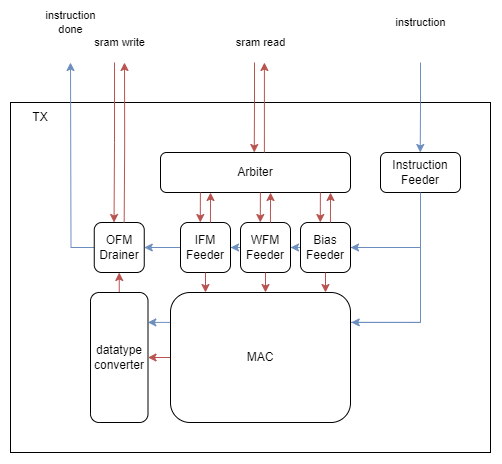

The diagram above was exported from draw.io. Its source (the exported page's mxGraphModel, read from the mxfile embedded in the PNG):
<mxGraphModel dx="1018" dy="1004" grid="1" gridSize="10" guides="1" tooltips="1" connect="1" arrows="1" fold="1" page="0" pageScale="1" pageWidth="827" pageHeight="1169" math="0" shadow="0">
  <root>
    <mxCell id="0" />
    <mxCell id="1" parent="0" />
    <mxCell id="hTNN_E_6Pw_U0okJJQiw-40" value="" style="rounded=0;whiteSpace=wrap;html=1;fillColor=none;" parent="1" vertex="1">
      <mxGeometry y="-40" width="480" height="350" as="geometry" />
    </mxCell>
    <mxCell id="hTNN_E_6Pw_U0okJJQiw-23" style="edgeStyle=orthogonalEdgeStyle;rounded=0;orthogonalLoop=1;jettySize=auto;html=1;entryX=0.997;entryY=0.23;entryDx=0;entryDy=0;entryPerimeter=0;fillColor=#dae8fc;strokeColor=#6c8ebf;" parent="1" source="hTNN_E_6Pw_U0okJJQiw-17" target="hTNN_E_6Pw_U0okJJQiw-5" edge="1">
      <mxGeometry relative="1" as="geometry">
        <mxPoint x="140" y="180" as="targetPoint" />
        <Array as="points">
          <mxPoint x="410" y="180" />
        </Array>
      </mxGeometry>
    </mxCell>
    <mxCell id="hTNN_E_6Pw_U0okJJQiw-21" style="edgeStyle=orthogonalEdgeStyle;rounded=0;orthogonalLoop=1;jettySize=auto;html=1;entryX=1;entryY=0.5;entryDx=0;entryDy=0;fillColor=#dae8fc;strokeColor=#6c8ebf;" parent="1" source="hTNN_E_6Pw_U0okJJQiw-17" target="hTNN_E_6Pw_U0okJJQiw-4" edge="1">
      <mxGeometry relative="1" as="geometry">
        <Array as="points">
          <mxPoint x="410" y="105" />
        </Array>
      </mxGeometry>
    </mxCell>
    <mxCell id="hTNN_E_6Pw_U0okJJQiw-20" style="edgeStyle=orthogonalEdgeStyle;rounded=0;orthogonalLoop=1;jettySize=auto;html=1;entryX=1;entryY=0.5;entryDx=0;entryDy=0;fillColor=#dae8fc;strokeColor=#6c8ebf;" parent="1" source="hTNN_E_6Pw_U0okJJQiw-17" target="hTNN_E_6Pw_U0okJJQiw-3" edge="1">
      <mxGeometry relative="1" as="geometry">
        <Array as="points">
          <mxPoint x="410" y="105" />
        </Array>
      </mxGeometry>
    </mxCell>
    <mxCell id="hTNN_E_6Pw_U0okJJQiw-19" style="edgeStyle=orthogonalEdgeStyle;rounded=0;orthogonalLoop=1;jettySize=auto;html=1;entryX=1;entryY=0.5;entryDx=0;entryDy=0;fillColor=#dae8fc;strokeColor=#6c8ebf;" parent="1" source="hTNN_E_6Pw_U0okJJQiw-17" target="hTNN_E_6Pw_U0okJJQiw-2" edge="1">
      <mxGeometry relative="1" as="geometry">
        <Array as="points">
          <mxPoint x="410" y="105" />
        </Array>
      </mxGeometry>
    </mxCell>
    <mxCell id="hTNN_E_6Pw_U0okJJQiw-14" style="edgeStyle=orthogonalEdgeStyle;rounded=0;orthogonalLoop=1;jettySize=auto;html=1;entryX=1;entryY=0.5;entryDx=0;entryDy=0;fillColor=#f8cecc;strokeColor=#b85450;" parent="1" source="hTNN_E_6Pw_U0okJJQiw-1" target="hTNN_E_6Pw_U0okJJQiw-5" edge="1">
      <mxGeometry relative="1" as="geometry" />
    </mxCell>
    <mxCell id="hTNN_E_6Pw_U0okJJQiw-1" value="MAC" style="rounded=1;whiteSpace=wrap;html=1;" parent="1" vertex="1">
      <mxGeometry x="160" y="150" width="180" height="130" as="geometry" />
    </mxCell>
    <mxCell id="hTNN_E_6Pw_U0okJJQiw-2" value="WFM&lt;br&gt;Feeder" style="rounded=1;whiteSpace=wrap;html=1;" parent="1" vertex="1">
      <mxGeometry x="230" y="80" width="50" height="50" as="geometry" />
    </mxCell>
    <mxCell id="hTNN_E_6Pw_U0okJJQiw-3" value="IFM&lt;br&gt;Feeder" style="rounded=1;whiteSpace=wrap;html=1;" parent="1" vertex="1">
      <mxGeometry x="170" y="80" width="50" height="50" as="geometry" />
    </mxCell>
    <mxCell id="hTNN_E_6Pw_U0okJJQiw-33" style="edgeStyle=orthogonalEdgeStyle;rounded=0;orthogonalLoop=1;jettySize=auto;html=1;exitX=0;exitY=0.5;exitDx=0;exitDy=0;fillColor=#dae8fc;strokeColor=#6c8ebf;" parent="1" source="hTNN_E_6Pw_U0okJJQiw-4" edge="1">
      <mxGeometry relative="1" as="geometry">
        <mxPoint x="60" y="-80" as="targetPoint" />
      </mxGeometry>
    </mxCell>
    <mxCell id="hTNN_E_6Pw_U0okJJQiw-34" value="instruction&lt;br&gt;done" style="edgeLabel;html=1;align=center;verticalAlign=middle;resizable=0;points=[];" parent="hTNN_E_6Pw_U0okJJQiw-33" vertex="1" connectable="0">
      <mxGeometry x="0.7606" relative="1" as="geometry">
        <mxPoint y="-65" as="offset" />
      </mxGeometry>
    </mxCell>
    <mxCell id="hTNN_E_6Pw_U0okJJQiw-4" value="OFM&lt;br&gt;Drainer" style="rounded=1;whiteSpace=wrap;html=1;" parent="1" vertex="1">
      <mxGeometry x="83.75" y="80" width="50" height="50" as="geometry" />
    </mxCell>
    <mxCell id="hTNN_E_6Pw_U0okJJQiw-15" style="edgeStyle=orthogonalEdgeStyle;rounded=0;orthogonalLoop=1;jettySize=auto;html=1;entryX=0.5;entryY=1;entryDx=0;entryDy=0;fillColor=#f8cecc;strokeColor=#b85450;" parent="1" source="hTNN_E_6Pw_U0okJJQiw-5" target="hTNN_E_6Pw_U0okJJQiw-4" edge="1">
      <mxGeometry relative="1" as="geometry" />
    </mxCell>
    <mxCell id="hTNN_E_6Pw_U0okJJQiw-5" value="datatype&lt;br&gt;converter" style="rounded=1;whiteSpace=wrap;html=1;" parent="1" vertex="1">
      <mxGeometry x="80" y="150" width="57.5" height="130" as="geometry" />
    </mxCell>
    <mxCell id="hTNN_E_6Pw_U0okJJQiw-9" value="Bias&lt;br&gt;Feeder" style="rounded=1;whiteSpace=wrap;html=1;" parent="1" vertex="1">
      <mxGeometry x="290" y="80" width="50" height="50" as="geometry" />
    </mxCell>
    <mxCell id="hTNN_E_6Pw_U0okJJQiw-10" style="edgeStyle=orthogonalEdgeStyle;rounded=0;orthogonalLoop=1;jettySize=auto;html=1;entryX=0.192;entryY=0.002;entryDx=0;entryDy=0;entryPerimeter=0;fillColor=#f8cecc;strokeColor=#b85450;" parent="1" source="hTNN_E_6Pw_U0okJJQiw-3" target="hTNN_E_6Pw_U0okJJQiw-1" edge="1">
      <mxGeometry relative="1" as="geometry" />
    </mxCell>
    <mxCell id="hTNN_E_6Pw_U0okJJQiw-11" style="edgeStyle=orthogonalEdgeStyle;rounded=0;orthogonalLoop=1;jettySize=auto;html=1;entryX=0.533;entryY=-0.002;entryDx=0;entryDy=0;entryPerimeter=0;fillColor=#f8cecc;strokeColor=#b85450;" parent="1" source="hTNN_E_6Pw_U0okJJQiw-2" target="hTNN_E_6Pw_U0okJJQiw-1" edge="1">
      <mxGeometry relative="1" as="geometry" />
    </mxCell>
    <mxCell id="hTNN_E_6Pw_U0okJJQiw-12" style="edgeStyle=orthogonalEdgeStyle;rounded=0;orthogonalLoop=1;jettySize=auto;html=1;entryX=0.86;entryY=0.006;entryDx=0;entryDy=0;entryPerimeter=0;fillColor=#f8cecc;strokeColor=#b85450;" parent="1" source="hTNN_E_6Pw_U0okJJQiw-9" target="hTNN_E_6Pw_U0okJJQiw-1" edge="1">
      <mxGeometry relative="1" as="geometry" />
    </mxCell>
    <mxCell id="hTNN_E_6Pw_U0okJJQiw-16" value="Arbiter" style="rounded=1;whiteSpace=wrap;html=1;" parent="1" vertex="1">
      <mxGeometry x="150" y="10" width="190" height="40" as="geometry" />
    </mxCell>
    <mxCell id="hTNN_E_6Pw_U0okJJQiw-18" style="edgeStyle=orthogonalEdgeStyle;rounded=0;orthogonalLoop=1;jettySize=auto;html=1;entryX=1;entryY=0.5;entryDx=0;entryDy=0;fillColor=#dae8fc;strokeColor=#6c8ebf;" parent="1" source="hTNN_E_6Pw_U0okJJQiw-17" target="hTNN_E_6Pw_U0okJJQiw-9" edge="1">
      <mxGeometry relative="1" as="geometry">
        <Array as="points">
          <mxPoint x="410" y="105" />
        </Array>
      </mxGeometry>
    </mxCell>
    <mxCell id="hTNN_E_6Pw_U0okJJQiw-35" style="edgeStyle=orthogonalEdgeStyle;rounded=0;orthogonalLoop=1;jettySize=auto;html=1;fillColor=#dae8fc;strokeColor=#6c8ebf;" parent="1" edge="1">
      <mxGeometry relative="1" as="geometry">
        <mxPoint x="409.75" y="10" as="targetPoint" />
        <mxPoint x="410" y="-80" as="sourcePoint" />
        <Array as="points">
          <mxPoint x="410" y="-40" />
          <mxPoint x="410" y="-40" />
        </Array>
      </mxGeometry>
    </mxCell>
    <mxCell id="hTNN_E_6Pw_U0okJJQiw-36" value="instruction" style="edgeLabel;html=1;align=center;verticalAlign=middle;resizable=0;points=[];" parent="hTNN_E_6Pw_U0okJJQiw-35" vertex="1" connectable="0">
      <mxGeometry x="-0.2319" relative="1" as="geometry">
        <mxPoint y="-75" as="offset" />
      </mxGeometry>
    </mxCell>
    <mxCell id="hTNN_E_6Pw_U0okJJQiw-17" value="Instruction&lt;br&gt;Feeder" style="rounded=1;whiteSpace=wrap;html=1;" parent="1" vertex="1">
      <mxGeometry x="370" y="10" width="80" height="40" as="geometry" />
    </mxCell>
    <mxCell id="hTNN_E_6Pw_U0okJJQiw-24" style="edgeStyle=orthogonalEdgeStyle;rounded=0;orthogonalLoop=1;jettySize=auto;html=1;entryX=1.004;entryY=0.23;entryDx=0;entryDy=0;entryPerimeter=0;fillColor=#dae8fc;strokeColor=#6c8ebf;" parent="1" source="hTNN_E_6Pw_U0okJJQiw-17" target="hTNN_E_6Pw_U0okJJQiw-1" edge="1">
      <mxGeometry relative="1" as="geometry">
        <Array as="points">
          <mxPoint x="410" y="180" />
        </Array>
      </mxGeometry>
    </mxCell>
    <mxCell id="hTNN_E_6Pw_U0okJJQiw-25" style="edgeStyle=orthogonalEdgeStyle;rounded=0;orthogonalLoop=1;jettySize=auto;html=1;exitX=0.5;exitY=0;exitDx=0;exitDy=0;fillColor=#f8cecc;strokeColor=#b85450;" parent="1" edge="1">
      <mxGeometry relative="1" as="geometry">
        <mxPoint x="113.68" y="80" as="sourcePoint" />
        <mxPoint x="114" y="-80" as="targetPoint" />
      </mxGeometry>
    </mxCell>
    <mxCell id="hTNN_E_6Pw_U0okJJQiw-26" style="edgeStyle=orthogonalEdgeStyle;rounded=0;orthogonalLoop=1;jettySize=auto;html=1;entryX=0.098;entryY=1;entryDx=0;entryDy=0;entryPerimeter=0;fillColor=#f8cecc;strokeColor=#b85450;" parent="1" edge="1">
      <mxGeometry relative="1" as="geometry">
        <mxPoint x="104" y="-80" as="sourcePoint" />
        <mxPoint x="103.54" y="80" as="targetPoint" />
        <Array as="points">
          <mxPoint x="104" />
          <mxPoint x="104" />
        </Array>
      </mxGeometry>
    </mxCell>
    <mxCell id="hTNN_E_6Pw_U0okJJQiw-27" style="edgeStyle=orthogonalEdgeStyle;rounded=0;orthogonalLoop=1;jettySize=auto;html=1;exitX=0.5;exitY=0;exitDx=0;exitDy=0;entryX=0.098;entryY=1;entryDx=0;entryDy=0;entryPerimeter=0;fillColor=#f8cecc;strokeColor=#b85450;" parent="1" edge="1">
      <mxGeometry relative="1" as="geometry">
        <mxPoint x="199.93" y="80" as="sourcePoint" />
        <mxPoint x="200.04250000000002" y="50" as="targetPoint" />
      </mxGeometry>
    </mxCell>
    <mxCell id="hTNN_E_6Pw_U0okJJQiw-28" style="edgeStyle=orthogonalEdgeStyle;rounded=0;orthogonalLoop=1;jettySize=auto;html=1;exitX=0.5;exitY=0;exitDx=0;exitDy=0;entryX=0.098;entryY=1;entryDx=0;entryDy=0;entryPerimeter=0;fillColor=#f8cecc;strokeColor=#b85450;" parent="1" edge="1">
      <mxGeometry relative="1" as="geometry">
        <mxPoint x="189.90250000000003" y="50" as="sourcePoint" />
        <mxPoint x="189.79000000000002" y="80" as="targetPoint" />
      </mxGeometry>
    </mxCell>
    <mxCell id="hTNN_E_6Pw_U0okJJQiw-29" style="edgeStyle=orthogonalEdgeStyle;rounded=0;orthogonalLoop=1;jettySize=auto;html=1;exitX=0.5;exitY=0;exitDx=0;exitDy=0;entryX=0.098;entryY=1;entryDx=0;entryDy=0;entryPerimeter=0;fillColor=#f8cecc;strokeColor=#b85450;" parent="1" edge="1">
      <mxGeometry relative="1" as="geometry">
        <mxPoint x="259.93" y="80" as="sourcePoint" />
        <mxPoint x="260.0425" y="50" as="targetPoint" />
      </mxGeometry>
    </mxCell>
    <mxCell id="hTNN_E_6Pw_U0okJJQiw-30" style="edgeStyle=orthogonalEdgeStyle;rounded=0;orthogonalLoop=1;jettySize=auto;html=1;exitX=0.5;exitY=0;exitDx=0;exitDy=0;entryX=0.098;entryY=1;entryDx=0;entryDy=0;entryPerimeter=0;fillColor=#f8cecc;strokeColor=#b85450;" parent="1" edge="1">
      <mxGeometry relative="1" as="geometry">
        <mxPoint x="249.90250000000003" y="50" as="sourcePoint" />
        <mxPoint x="249.79000000000002" y="80" as="targetPoint" />
      </mxGeometry>
    </mxCell>
    <mxCell id="hTNN_E_6Pw_U0okJJQiw-31" style="edgeStyle=orthogonalEdgeStyle;rounded=0;orthogonalLoop=1;jettySize=auto;html=1;exitX=0.5;exitY=0;exitDx=0;exitDy=0;entryX=0.098;entryY=1;entryDx=0;entryDy=0;entryPerimeter=0;fillColor=#f8cecc;strokeColor=#b85450;" parent="1" edge="1">
      <mxGeometry relative="1" as="geometry">
        <mxPoint x="319.93" y="80" as="sourcePoint" />
        <mxPoint x="320.0425" y="50" as="targetPoint" />
      </mxGeometry>
    </mxCell>
    <mxCell id="hTNN_E_6Pw_U0okJJQiw-32" style="edgeStyle=orthogonalEdgeStyle;rounded=0;orthogonalLoop=1;jettySize=auto;html=1;exitX=0.5;exitY=0;exitDx=0;exitDy=0;entryX=0.098;entryY=1;entryDx=0;entryDy=0;entryPerimeter=0;fillColor=#f8cecc;strokeColor=#b85450;" parent="1" edge="1">
      <mxGeometry relative="1" as="geometry">
        <mxPoint x="309.90250000000003" y="50" as="sourcePoint" />
        <mxPoint x="309.79" y="80" as="targetPoint" />
      </mxGeometry>
    </mxCell>
    <mxCell id="hTNN_E_6Pw_U0okJJQiw-37" style="edgeStyle=orthogonalEdgeStyle;rounded=0;orthogonalLoop=1;jettySize=auto;html=1;exitX=0.5;exitY=0;exitDx=0;exitDy=0;fillColor=#f8cecc;strokeColor=#b85450;" parent="1" edge="1">
      <mxGeometry relative="1" as="geometry">
        <mxPoint x="253.89000000000001" y="10" as="sourcePoint" />
        <mxPoint x="254" y="-80" as="targetPoint" />
        <Array as="points">
          <mxPoint x="254" y="-80" />
        </Array>
      </mxGeometry>
    </mxCell>
    <mxCell id="hTNN_E_6Pw_U0okJJQiw-39" value="sram read" style="edgeLabel;html=1;align=center;verticalAlign=middle;resizable=0;points=[];" parent="hTNN_E_6Pw_U0okJJQiw-37" vertex="1" connectable="0">
      <mxGeometry x="-0.0415" relative="1" as="geometry">
        <mxPoint x="-4" y="-67" as="offset" />
      </mxGeometry>
    </mxCell>
    <mxCell id="hTNN_E_6Pw_U0okJJQiw-38" style="edgeStyle=orthogonalEdgeStyle;rounded=0;orthogonalLoop=1;jettySize=auto;html=1;entryX=0.098;entryY=1;entryDx=0;entryDy=0;entryPerimeter=0;fillColor=#f8cecc;strokeColor=#b85450;" parent="1" edge="1">
      <mxGeometry relative="1" as="geometry">
        <mxPoint x="244" y="-80" as="sourcePoint" />
        <mxPoint x="243.75000000000003" y="10" as="targetPoint" />
        <Array as="points">
          <mxPoint x="244" y="-40" />
        </Array>
      </mxGeometry>
    </mxCell>
    <mxCell id="hTNN_E_6Pw_U0okJJQiw-41" value="TX" style="text;html=1;strokeColor=none;fillColor=none;align=center;verticalAlign=middle;whiteSpace=wrap;rounded=0;" parent="1" vertex="1">
      <mxGeometry y="-40" width="60" height="30" as="geometry" />
    </mxCell>
    <mxCell id="kJGB5CMBS9jMzQJpoJ2h-1" value="sram write" style="edgeLabel;html=1;align=center;verticalAlign=middle;resizable=0;points=[];" vertex="1" connectable="0" parent="1">
      <mxGeometry x="108.74793197279143" y="-99.99857137933265" as="geometry" />
    </mxCell>
  </root>
</mxGraphModel>